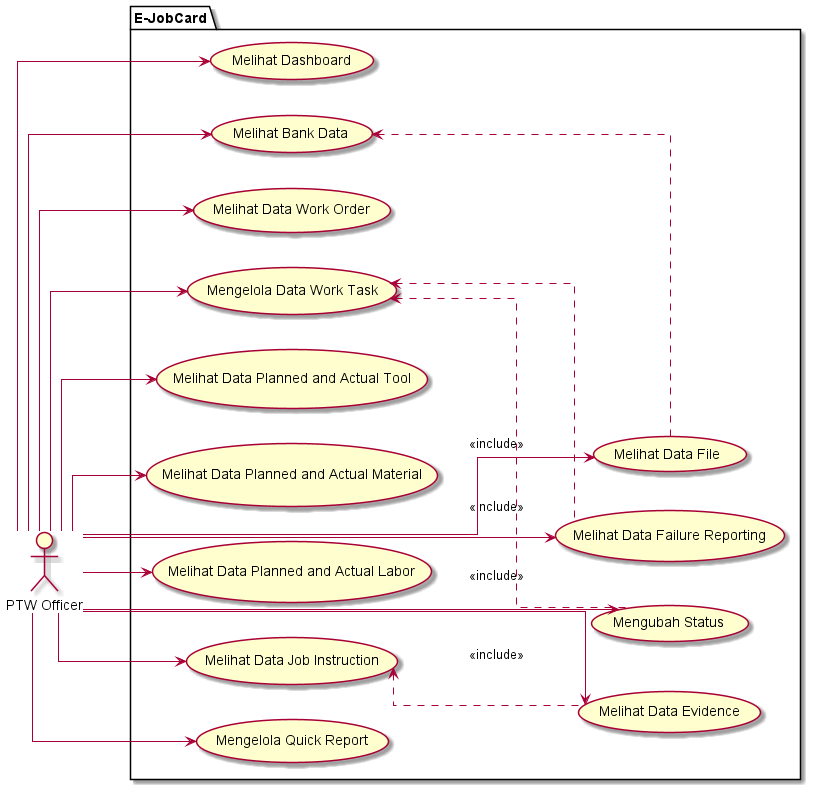

The diagram above was rendered by PlantUML. Its source (embedded in the PNG):
@startuml
left to right direction
skinparam linetype ortho

actor "PTW Officer" as super_user
'actor "Planner" as planner
'actor "KorBid" as korbid
'actor "K3" as k3l
'actor "PTW" as ptw
'actor "Teknisi" as teknisi
'actor "QC" as qc
'actor "Start Up" as startup
'actor "PM" as pm
'actor "Review" as review
'actor "Lingkungan" as lingkungan

package "E-JobCard"{
    ' Master
    usecase "Melihat Dashboard" as dashboard
    usecase "Melihat Bank Data" as bank_data
        usecase "Melihat Data File" as file
    usecase "Melihat Data Work Order" as work_order
    usecase "Mengelola Data Work Task" as work_task
        usecase "Melihat Data Failure Reporting" as failure_reporting
    usecase "Melihat Data Planned and Actual Tool" as planned_tool
    usecase "Melihat Data Planned and Actual Material" as planned_material
    usecase "Melihat Data Planned and Actual Labor" as planned_labor
    usecase "Melihat Data Job Instruction" as job_instruction
        usecase "Melihat Data Evidence" as evidence
    usecase "Mengelola Quick Report" as quick_report
    usecase "Mengubah Status" as update_status
}

work_task <.. failure_reporting : <<include>>
job_instruction <.. evidence : <<include>>
bank_data <.. file : <<include>>
work_task <.. update_status : <<include>>

super_user --> planned_tool
super_user --> planned_material
super_user --> planned_labor
super_user --> work_order
super_user --> work_task
super_user --> dashboard
super_user --> job_instruction
super_user --> quick_report
super_user --> evidence
super_user --> failure_reporting
super_user --> bank_data
super_user --> file
super_user --> update_status
@enduml